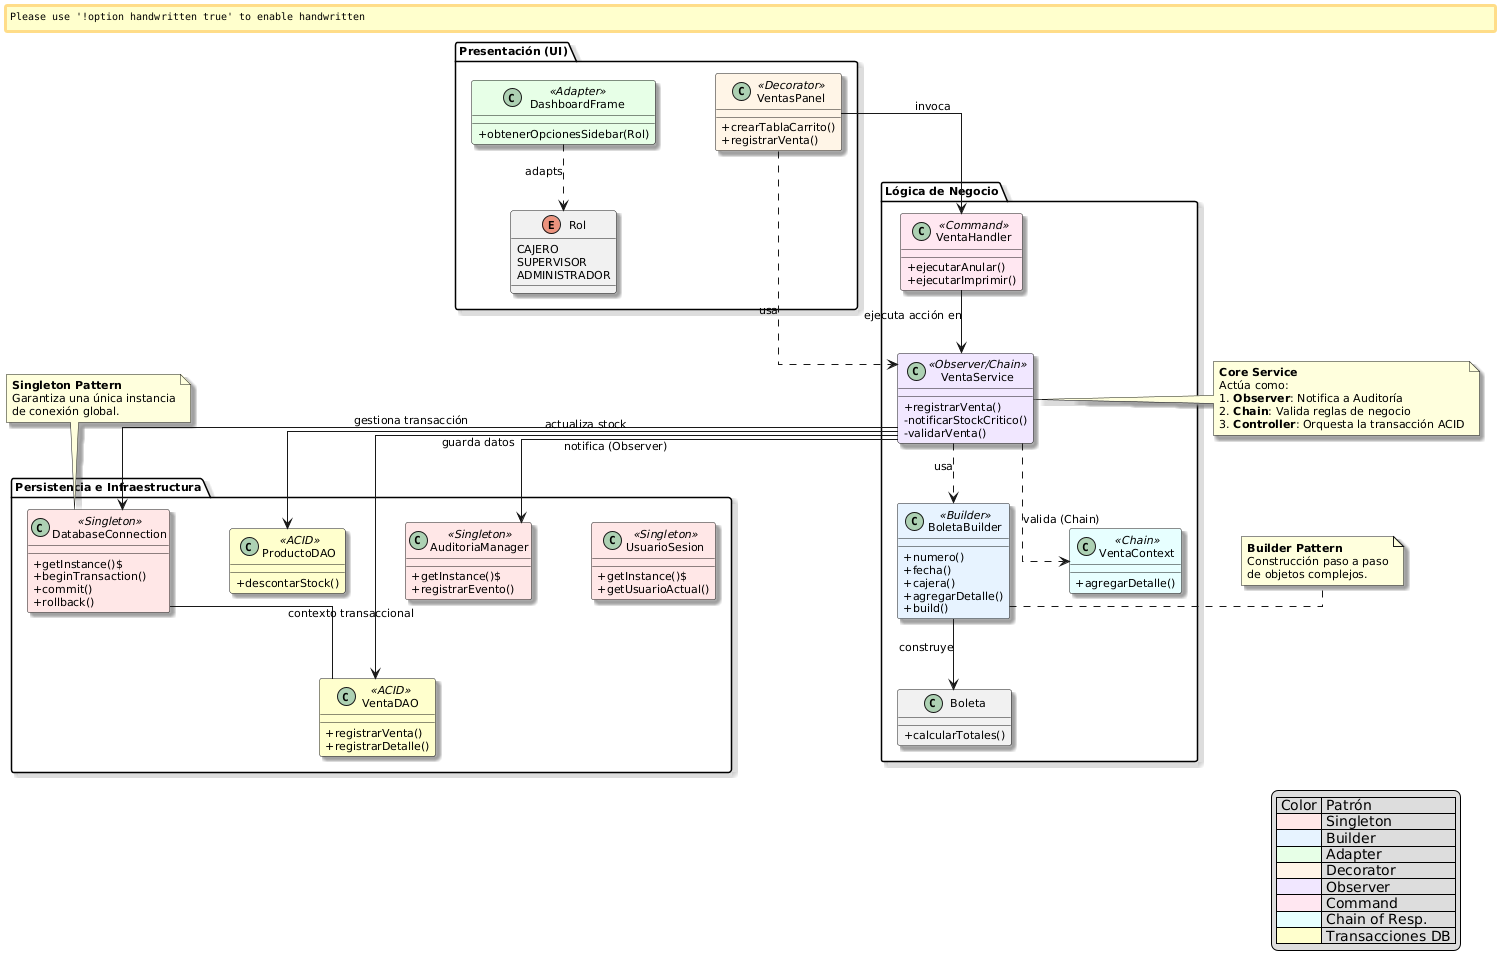

The diagram above was rendered by PlantUML. Its source (embedded in the PNG):
@startuml
' Configuración visual para limpieza
skinparam linetype ortho
skinparam nodesep 60
skinparam ranksep 60
skinparam classAttributeIconSize 0
skinparam defaultFontSize 11
skinparam shadowing true
skinparam handwritten false

' Definición de Colores (Tus colores originales)
!define SINGLETON_COLOR #FFE6E6
!define BUILDER_COLOR #E6F3FF
!define ADAPTER_COLOR #E6FFE6
!define DECORATOR_COLOR #FFF4E6
!define OBSERVER_COLOR #F0E6FF
!define COMMAND_COLOR #FFE6F0
!define CHAIN_COLOR #E6FFFF
!define ACID_COLOR #FFFFCC

' ==========================================
' CAPA DE PRESENTACIÓN (UI)
' ==========================================
package "Presentación (UI)" {
    class DashboardFrame <<Adapter>> ADAPTER_COLOR {
        +obtenerOpcionesSidebar(Rol)
    }

    class VentasPanel <<Decorator>> DECORATOR_COLOR {
        +crearTablaCarrito()
        +registrarVenta()
    }
    
    enum Rol {
        CAJERO
        SUPERVISOR
        ADMINISTRADOR
    }
}

' ==========================================
' CAPA DE LÓGICA DE NEGOCIO (Service Layer)
' ==========================================
package "Lógica de Negocio" {
    class VentaHandler <<Command>> COMMAND_COLOR {
        +ejecutarAnular()
        +ejecutarImprimir()
    }

    ' Esta es la clase central que unifica Observer, Chain y ACID
    class VentaService <<Observer/Chain>> OBSERVER_COLOR {
        +registrarVenta()
        -notificarStockCritico()
        -validarVenta()
    }

    class VentaContext <<Chain>> CHAIN_COLOR {
        +agregarDetalle()
    }

    class BoletaBuilder <<Builder>> BUILDER_COLOR {
        +numero()
        +fecha()
        +cajera()
        +agregarDetalle()
        +build()
    }

    class Boleta {
        +calcularTotales()
    }
}

' ==========================================
' CAPA DE DATOS E INFRAESTRUCTURA
' ==========================================
package "Persistencia e Infraestructura" {
    class DatabaseConnection <<Singleton>> SINGLETON_COLOR {
        +getInstance()$
        +beginTransaction()
        +commit()
        +rollback()
    }

    class VentaDAO <<ACID>> ACID_COLOR {
        +registrarVenta()
        +registrarDetalle()
    }

    class ProductoDAO <<ACID>> ACID_COLOR {
        +descontarStock()
    }

    class AuditoriaManager <<Singleton>> SINGLETON_COLOR {
        +getInstance()$
        +registrarEvento()
    }

    class UsuarioSesion <<Singleton>> SINGLETON_COLOR {
        +getInstance()$
        +getUsuarioActual()
    }
}

' ==========================================
' RELACIONES
' ==========================================

' Relaciones UI
DashboardFrame ..> Rol : adapts
VentasPanel --> VentaHandler : invoca
VentasPanel ..> VentaService : usa

' Relaciones Lógica
VentaHandler --> VentaService : ejecuta acción en
VentaService ..> BoletaBuilder : usa
BoletaBuilder --> Boleta : construye
VentaService ..> VentaContext : valida (Chain)

' Relaciones Observer
VentaService --> AuditoriaManager : notifica (Observer)

' Relaciones Persistencia (ACID)
VentaService --> DatabaseConnection : gestiona transacción
VentaService --> VentaDAO : guarda datos
VentaService --> ProductoDAO : actualiza stock
DatabaseConnection -- VentaDAO : contexto transaccional

' Notas explicativas organizadas
note top of DatabaseConnection
  **Singleton Pattern**
  Garantiza una única instancia
  de conexión global.
end note

note right of BoletaBuilder
  **Builder Pattern**
  Construcción paso a paso
  de objetos complejos.
end note

note left of VentaService
  **Core Service**
  Actúa como:
  1. **Observer**: Notifica a Auditoría
  2. **Chain**: Valida reglas de negocio
  3. **Controller**: Orquesta la transacción ACID
end note

' Leyenda para entender los colores
legend right
  | Color | Patrón |
  | <SINGLETON_COLOR> | Singleton |
  | <BUILDER_COLOR> | Builder |
  | <ADAPTER_COLOR> | Adapter |
  | <DECORATOR_COLOR> | Decorator |
  | <OBSERVER_COLOR> | Observer |
  | <COMMAND_COLOR> | Command |
  | <CHAIN_COLOR> | Chain of Resp. |
  | <ACID_COLOR> | Transacciones DB |
end legend
@enduml